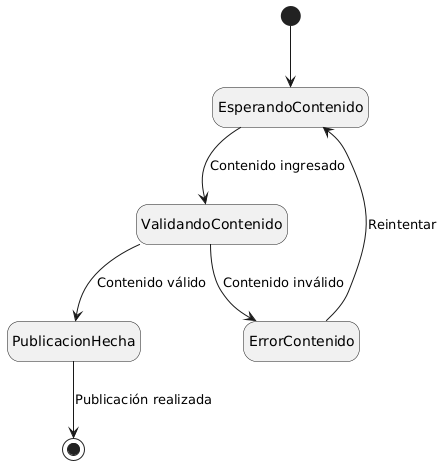

The diagram above was rendered by PlantUML. Its source (embedded in the PNG):
@startuml
hide empty description

[*] --> EsperandoContenido
EsperandoContenido --> ValidandoContenido : Contenido ingresado
ValidandoContenido --> PublicacionHecha : Contenido válido
ValidandoContenido --> ErrorContenido : Contenido inválido
ErrorContenido --> EsperandoContenido : Reintentar
PublicacionHecha --> [*] : Publicación realizada
@enduml